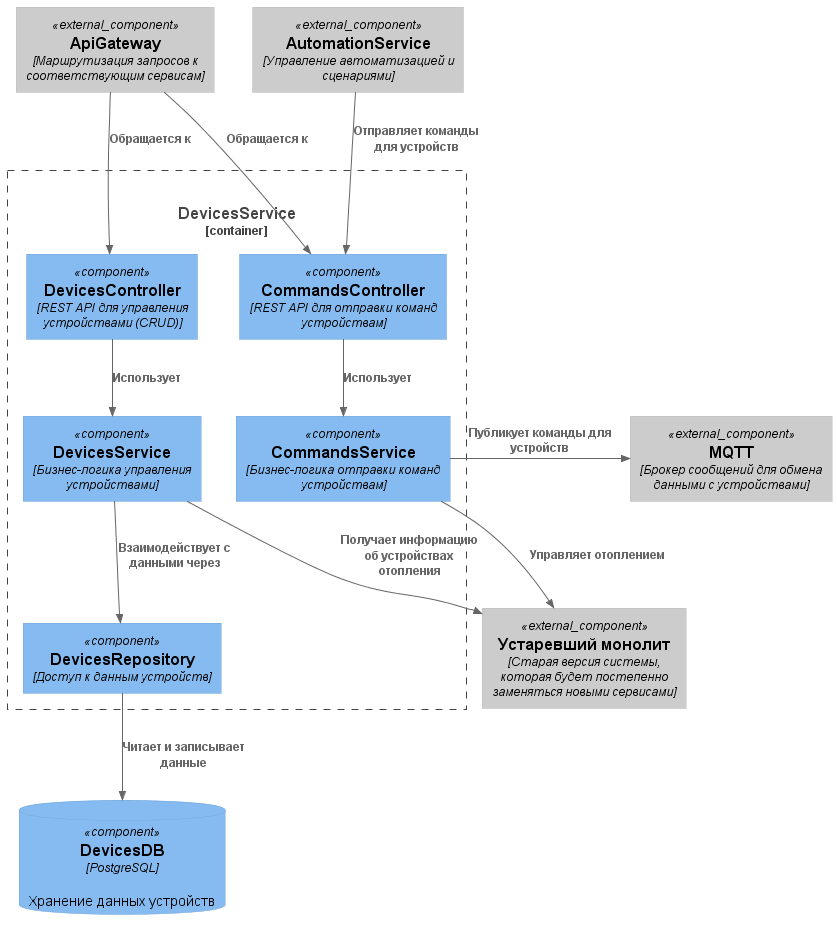

The diagram above was rendered by PlantUML. Its source (embedded in the PNG):
@startuml DevicesService
!include https://raw.githubusercontent.com/plantuml-stdlib/C4-PlantUML/master/C4_Component.puml

Component_Ext(gateway, "ApiGateway", "Маршрутизация запросов к соответствующим сервисам")
Component_Ext(deprecatedMonolith, "Устаревший монолит", "Старая версия системы, которая будет постепенно заменяться новыми сервисами")
Component_Ext(containerQueue, "MQTT", "Брокер сообщений для обмена данными с устройствами")
Component_Ext(automationService, "AutomationService", "Управление автоматизацией и сценариями")
ComponentDb(devicesDb, "DevicesDB", "PostgreSQL", "Хранение данных устройств")

Container_Boundary(devicesServiceContainer, "DevicesService", "Управление устройствами") {
    Component(devicesController, "DevicesController", "REST API для управления устройствами (CRUD)")
    Component(commandsController, "CommandsController", "REST API для отправки команд устройствам")

    Component(devicesService, "DevicesService", "Бизнес-логика управления устройствами")
    Component(commandsService, "CommandsService", "Бизнес-логика отправки команд устройствам")

    Component(devicesRepository, "DevicesRepository", "Доступ к данным устройств")

    Rel(devicesController, devicesService, "Использует")
    Rel(commandsController, commandsService, "Использует")

    Rel(devicesService, devicesRepository, "Взаимодействует с данными через")
    Rel(devicesRepository, devicesDb, "Читает и записывает данные")
}

Rel(gateway, devicesController, "Обращается к")
Rel(gateway, commandsController, "Обращается к")
Rel(automationService, commandsController, "Отправляет команды для устройств")

Rel(devicesService, deprecatedMonolith, "Получает информацию об устройствах отопления")
Rel(commandsService, deprecatedMonolith, "Управляет отоплением")
Rel_Right(commandsService, containerQueue, "Публикует команды для устройств")

@enduml